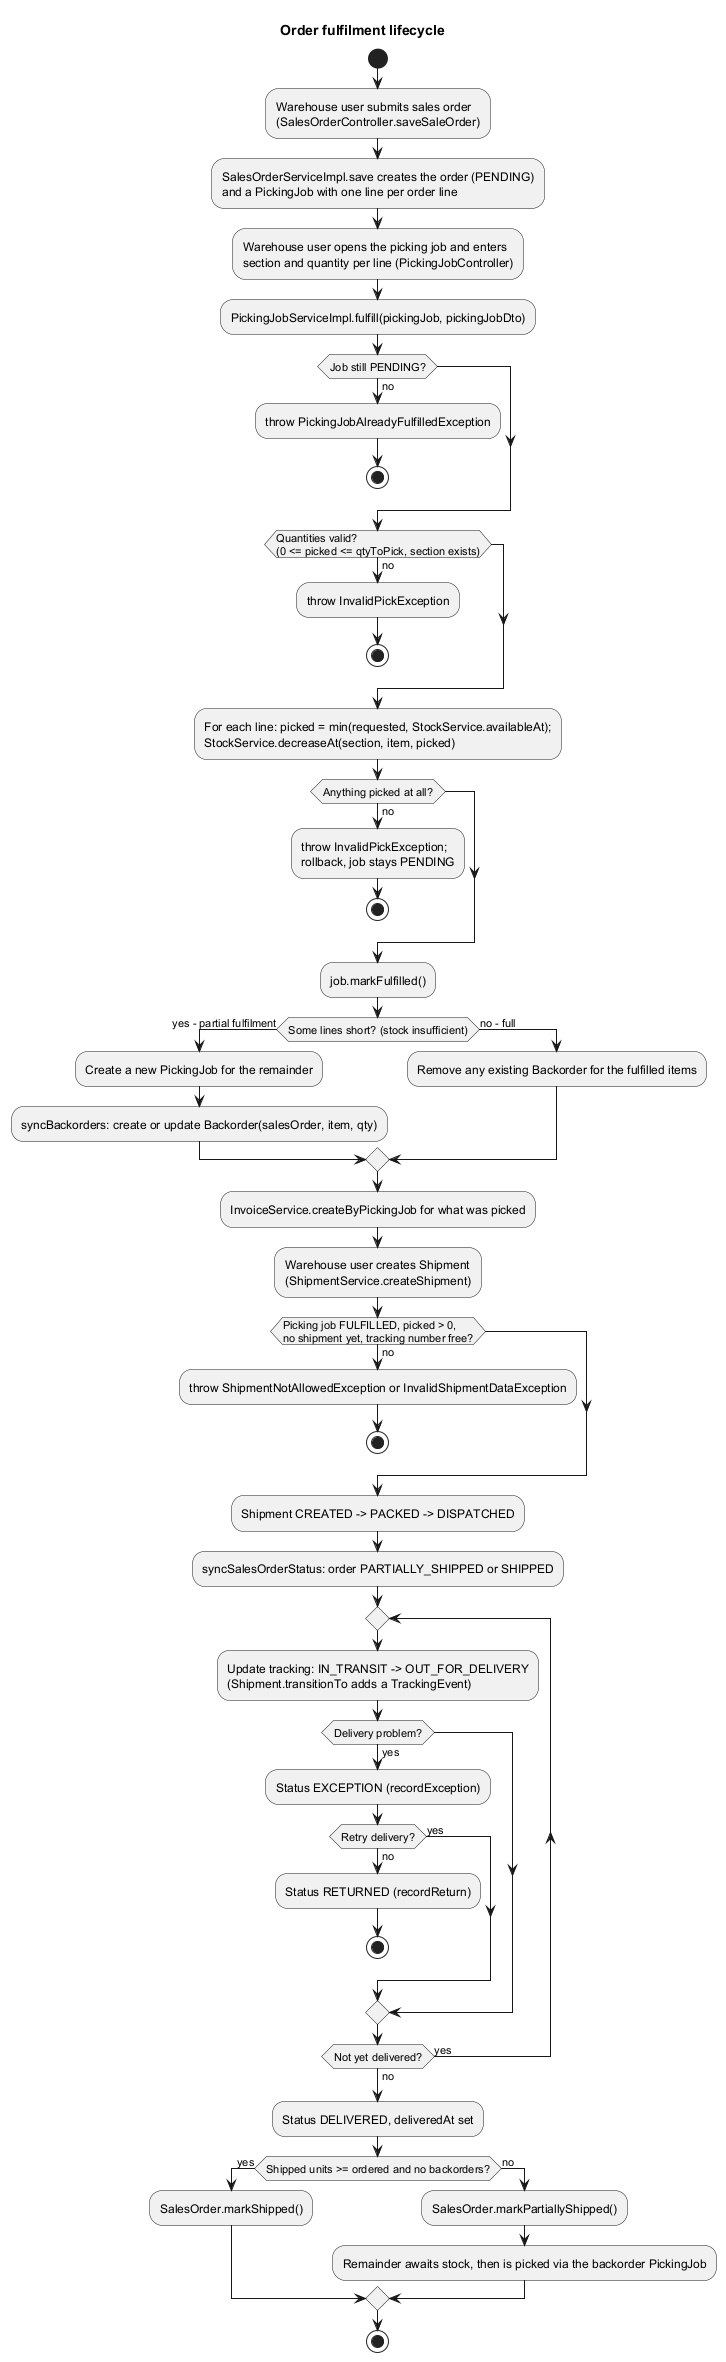

The diagram above was rendered by PlantUML. Its source (embedded in the PNG):
@startuml activity-diagram
!pragma layout smetana
title Order fulfilment lifecycle
start
:Warehouse user submits sales order\n(SalesOrderController.saveSaleOrder);
:SalesOrderServiceImpl.save creates the order (PENDING)\nand a PickingJob with one line per order line;
:Warehouse user opens the picking job and enters\nsection and quantity per line (PickingJobController);
:PickingJobServiceImpl.fulfill(pickingJob, pickingJobDto);
if (Job still PENDING?) then (no)
  :throw PickingJobAlreadyFulfilledException;
  stop
endif
if (Quantities valid?\n(0 <= picked <= qtyToPick, section exists)) then (no)
  :throw InvalidPickException;
  stop
endif
:For each line: picked = min(requested, StockService.availableAt);\nStockService.decreaseAt(section, item, picked);
if (Anything picked at all?) then (no)
  :throw InvalidPickException;\nrollback, job stays PENDING;
  stop
endif
:job.markFulfilled();
if (Some lines short? (stock insufficient)) then (yes - partial fulfilment)
  :Create a new PickingJob for the remainder;
  :syncBackorders: create or update Backorder(salesOrder, item, qty);
else (no - full)
  :Remove any existing Backorder for the fulfilled items;
endif
:InvoiceService.createByPickingJob for what was picked;
:Warehouse user creates Shipment\n(ShipmentService.createShipment);
if (Picking job FULFILLED, picked > 0,\nno shipment yet, tracking number free?) then (no)
  :throw ShipmentNotAllowedException or InvalidShipmentDataException;
  stop
endif
:Shipment CREATED -> PACKED -> DISPATCHED;
:syncSalesOrderStatus: order PARTIALLY_SHIPPED or SHIPPED;
repeat
  :Update tracking: IN_TRANSIT -> OUT_FOR_DELIVERY\n(Shipment.transitionTo adds a TrackingEvent);
  if (Delivery problem?) then (yes)
    :Status EXCEPTION (recordException);
    if (Retry delivery?) then (yes)
    else (no)
      :Status RETURNED (recordReturn);
      stop
    endif
  endif
repeat while (Not yet delivered?) is (yes) not (no)
:Status DELIVERED, deliveredAt set;
if (Shipped units >= ordered and no backorders?) then (yes)
  :SalesOrder.markShipped();
else (no)
  :SalesOrder.markPartiallyShipped();
  :Remainder awaits stock, then is picked via the backorder PickingJob;
endif
stop
@enduml